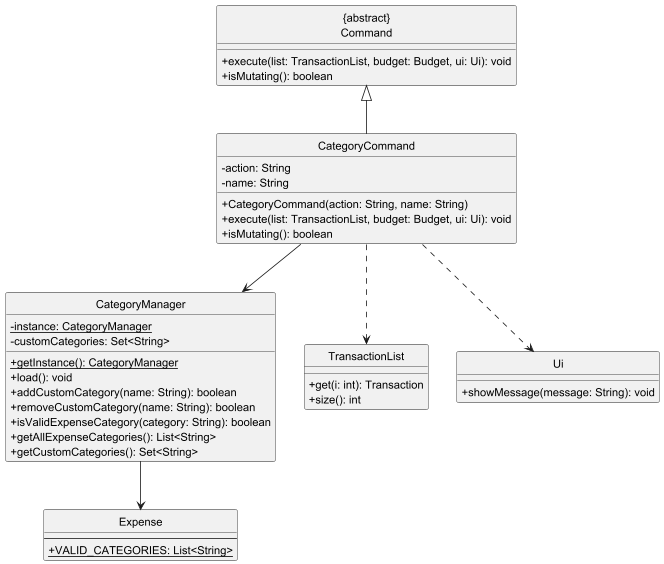

The diagram above was rendered by PlantUML. Its source (embedded in the PNG):
@startuml CategoryClassDiagram
hide circle

skinparam classAttributeIconSize 0

class "{abstract}\nCommand" as Command {
  +execute(list: TransactionList, budget: Budget, ui: Ui): void
  +isMutating(): boolean
}

class CategoryCommand {
  -action: String
  -name: String
  +CategoryCommand(action: String, name: String)
  +execute(list: TransactionList, budget: Budget, ui: Ui): void
  +isMutating(): boolean
}

class CategoryManager {
  {static} -instance: CategoryManager
  -customCategories: Set<String>
  {static} +getInstance(): CategoryManager
  +load(): void
  +addCustomCategory(name: String): boolean
  +removeCustomCategory(name: String): boolean
  +isValidExpenseCategory(category: String): boolean
  +getAllExpenseCategories(): List<String>
  +getCustomCategories(): Set<String>
}

class TransactionList {
  +get(i: int): Transaction
  +size(): int
}

class Ui {
  +showMessage(message: String): void
}

class Expense {
  --
  {static} +VALID_CATEGORIES: List<String>
}

Command <|-- CategoryCommand
CategoryCommand --> CategoryManager
CategoryCommand ..> TransactionList
CategoryCommand ..> Ui
CategoryManager --> Expense
@enduml